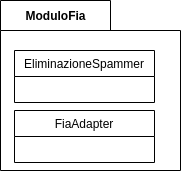

The diagram above was exported from draw.io. Its source (the exported page's mxGraphModel, read from the mxfile embedded in the PNG):
<mxGraphModel dx="1422" dy="867" grid="1" gridSize="10" guides="1" tooltips="1" connect="1" arrows="1" fold="1" page="1" pageScale="1" pageWidth="827" pageHeight="1169" math="0" shadow="0">
  <root>
    <mxCell id="kBygTvTBchqSgc5QD2mJ-0" />
    <mxCell id="kBygTvTBchqSgc5QD2mJ-1" parent="kBygTvTBchqSgc5QD2mJ-0" />
    <mxCell id="kBygTvTBchqSgc5QD2mJ-2" value="ModuloFia" style="shape=folder;fontStyle=1;tabWidth=110;tabHeight=30;tabPosition=left;html=1;boundedLbl=1;labelInHeader=1;container=1;collapsible=0;recursiveResize=0;" parent="kBygTvTBchqSgc5QD2mJ-1" vertex="1">
      <mxGeometry x="330" y="250" width="180" height="170" as="geometry" />
    </mxCell>
    <mxCell id="8leiQKP2TYY9Q6Nmu30y-0" value="EliminazioneSpammer" style="swimlane;fontStyle=0;childLayout=stackLayout;horizontal=1;startSize=26;fillColor=none;horizontalStack=0;resizeParent=1;resizeParentMax=0;resizeLast=0;collapsible=1;marginBottom=0;" parent="kBygTvTBchqSgc5QD2mJ-2" vertex="1">
      <mxGeometry x="14" y="50" width="140" height="52" as="geometry" />
    </mxCell>
    <mxCell id="8leiQKP2TYY9Q6Nmu30y-1" value="FiaAdapter" style="swimlane;fontStyle=0;childLayout=stackLayout;horizontal=1;startSize=26;fillColor=none;horizontalStack=0;resizeParent=1;resizeParentMax=0;resizeLast=0;collapsible=1;marginBottom=0;" parent="kBygTvTBchqSgc5QD2mJ-2" vertex="1">
      <mxGeometry x="14" y="110" width="140" height="52" as="geometry" />
    </mxCell>
  </root>
</mxGraphModel>